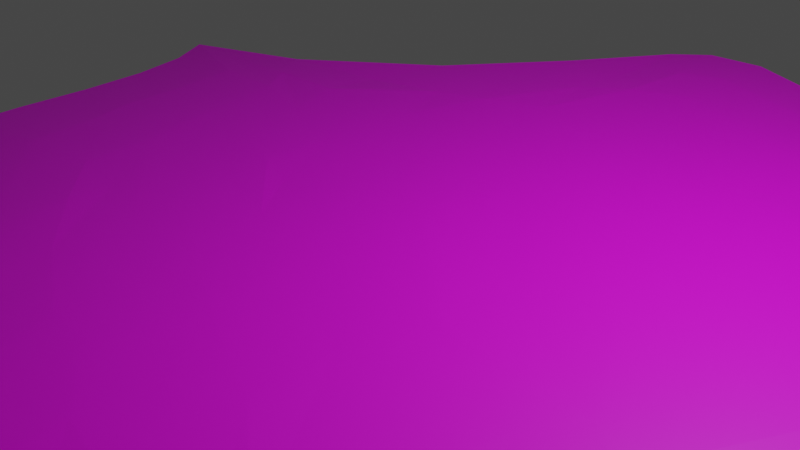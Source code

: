 # Source: Ground_med_flat.blend  (saved by Blender 2.90.8; exported with 4.5.12 LTS)
import bpy
from mathutils import Matrix  # noqa: F401  (used for matrix-valued properties, if any)

bpy.ops.wm.read_factory_settings(use_empty=True)
scene = bpy.context.scene
scene.name = 'Scene'

# ---- collections
col_collection = bpy.data.collections.new('Collection'); scene.collection.children.link(col_collection)

# ---- images (referenced by path relative to the original .blend; pixels are not part of the script)
import os
ASSET_DIR = os.environ.get("B2B_ASSET_DIR", "")  # directory of the original .blend (textures are referenced by path, not embedded)
HERE = os.path.dirname(os.path.abspath(__file__))  # packed textures are extracted next to this script under _unpacked/

def load_image(name, relpath, width, height, colorspace="sRGB"):
    """Load a texture the original file referenced (path relative to the .blend, or extracted next to this script)."""
    p = next((c for c in (os.path.join(HERE, relpath), os.path.join(ASSET_DIR, relpath)) if relpath and os.path.exists(c)), "")
    if p:
        img = bpy.data.images.load(p, check_existing=True)
        img.name = name
    else:  # same state as the original file: an image datablock whose file is absent (Cycles renders it pink)
        img = bpy.data.images.new(name, width, height)
        img.source = "FILE"
        img.filepath = "//" + (relpath or name)
    img.colorspace_settings.name = colorspace
    return img
img_texture_landscapes_png = load_image('Texture_Landscapes.png', 'Texture_Landscapes.png', 1024, 1024, 'sRGB')

# ---- materials (node trees are filled in below, after node groups)
mat_texture_ground_med_flat = bpy.data.materials.new('Texture_Ground_Med_Flat')
mat_texture_ground_med_flat.use_transparent_shadow = False

# ---- material node trees
mat_texture_ground_med_flat.use_nodes = True; mat_texture_ground_med_flat.node_tree.nodes.clear()
_N = mat_texture_ground_med_flat.node_tree.nodes; _L = mat_texture_ground_med_flat.node_tree.links
n0 = _N.new('ShaderNodeBsdfPrincipled'); n0.name = 'Principled BSDF'; n0.location = (10, 300)
n0.distribution = 'GGX'
n0.subsurface_method = 'BURLEY'
n0.inputs[3].default_value = 1.45
n0.inputs[27].default_value = (0.0, 0.0, 0.0, 1.0)
n0.inputs[28].default_value = 1.0
n1 = _N.new('ShaderNodeOutputMaterial'); n1.name = 'Material Output'; n1.location = (300, 300)
n2 = _N.new('ShaderNodeTexImage'); n2.name = 'Image Texture'; n2.location = (-385, 244)
n2.image = img_texture_landscapes_png
_L.new(n0.outputs[0], n1.inputs[0])
_L.new(n2.outputs[0], n0.inputs[0])
n1.is_active_output = True

# ---- world
world_world = bpy.data.worlds.new('World'); scene.world = world_world
world_world.use_nodes = True; world_world.node_tree.nodes.clear()
_N = world_world.node_tree.nodes; _L = world_world.node_tree.links
n0 = _N.new('ShaderNodeOutputWorld'); n0.name = 'World Output'; n0.location = (300, 300)
n1 = _N.new('ShaderNodeBackground'); n1.name = 'Background'; n1.location = (10, 300)
n1.inputs[0].default_value = (0.05088, 0.05088, 0.05088, 1.0)
_L.new(n1.outputs[0], n0.inputs[0])
n0.is_active_output = True
world_world.color = (0.05088, 0.05088, 0.05088)
world_world.use_sun_shadow = False
world_world.sun_shadow_jitter_overblur = 0.0

# ---- cameras
cam_camera = bpy.data.cameras.new('Camera')
cam_camera.clip_end = 100.0
cam_camera.ortho_scale = 7.314

# ---- lights
light_light = bpy.data.lights.new('Light', 'POINT')
light_light.transmission_factor = 0.0
light_light.energy = 1000.0
light_light.shadow_soft_size = 0.1
light_light.shadow_maximum_resolution = 0.006
light_light.use_absolute_resolution = True

# ---- meshes
me_plane_004 = bpy.data.meshes.new('Plane.004')
me_plane_004.from_pydata([(-6.312, 1.863, 0.005563), (-5.971, 1.278, 0.005563), (-5.77, 0.5222, 0.005563), (-5.676, -0.3629, 0.005563), (-5.647, -1.328, 0.005563), (-5.558, -2.157, 0.005563), (-5.468, -2.97, 0.005563), (-4.757, 2.484, 0.005563), (-5.312, 1.863, 0.02706), (-4.888, 1.378, 0.06623), (-4.73, 0.5716, 0.06623), (-4.66, -0.344, 0.06623), (-4.468, -0.9823, 0.06623), (-4.357, -1.77, 0.06623), (-4.338, -2.713, 0.02706), (-4.415, -3.799, 0.005563), (-3.139, 3.782, 0.005563), (-3.282, 2.63, 0.02706), (-4.312, 1.863, 0.06623), (-3.92, 1.34, 0.08863), (-3.752, 0.5445, 0.08863), (-3.589, -0.1834, 0.08863), (-3.396, -0.8177, 0.08863), (-3.314, -1.663, 0.08863), (-3.292, -2.607, 0.06623), (-3.367, -3.691, 0.02706), (-3.572, -4.938, 0.005563), (-2.019, 5.303, 0.005563), (-2.042, 4.202, 0.02706), (-2.296, 2.871, 0.06623), (-3.312, 1.863, 0.08863), (-3.008, 1.054, 0.08984), (-3.353, 0.2826, 0.09053), (-2.99, -0.5121, 0.08606), (-2.885, -1.25, 0.08749), (-2.49, -1.851, 0.08366), (-2.574, -2.273, 0.0962), (-2.451, -3.766, 0.06623), (-2.855, -5.258, 0.005563), (-1.231, 6.564, 0.005563), (-1.103, 5.477, 0.02706), (-1.138, 4.373, 0.06623), (-1.657, 3.042, 0.08863), (-1.951, 1.993, 0.08019), (-1.982, 0.7568, 0.08877), (-1.941, -0.1904, 0.09601), (-1.886, -0.7856, 0.08759), (-2.199, -1.261, 0.08695), (-1.639, -2.048, 0.08712), (-1.619, -2.973, 0.08838), (-1.844, -4.236, 0.06623), (-1.844, -5.236, 0.005563), (-0.8036, 6.955, 0.005563), (-0.5645, 5.792, 0.06623), (-0.59, 4.693, 0.08863), (-0.9293, 3.377, 0.08876), (-0.6252, 2.15, 0.08575), (-0.9001, 0.9175, 0.08008), (-1.362, -0.4341, 0.08302), (-0.8836, -1.07, 0.09036), (-1.103, -1.816, 0.09129), (-0.7492, -2.644, 0.08994), (-0.5825, -3.49, 0.09036), (-0.8438, -4.236, 0.06623), (-0.9073, -5.549, 0.005563), (-0.04626, 7.01, 0.005563), (-0.04626, 6.01, 0.06623), (0.09844, 5.003, 0.08863), (0.6017, 4.003, 0.07897), (0.5188, 2.552, 0.09278), (0.3794, 1.298, 0.08414), (0.1444, 0.1729, 0.09074), (-0.04127, -0.7915, 0.09036), (0.02244, -1.506, 0.08945), (0.2518, -2.461, 0.0954), (0.02502, -3.56, 0.09232), (-0.004011, -4.982, 0.06623), (-0.02235, -6.078, 0.005563), (1.267, 6.437, 0.005563), (1.516, 5.435, 0.06623), (1.836, 4.315, 0.08863), (1.909, 2.902, 0.08709), (2.015, 2.11, 0.08885), (1.319, 1.158, 0.08739), (1.494, -0.1776, 0.07953), (1.89, -1.276, 0.09308), (1.541, -2.159, 0.08498), (1.624, -3.091, 0.091), (0.879, -4.134, 0.08715), (0.9207, -5.254, 0.06623), (0.9053, -6.332, 0.005563), (2.547, 6.457, 0.005563), (2.778, 5.617, 0.02706), (2.826, 4.65, 0.06623), (3.17, 3.45, 0.06623), (3.125, 2.727, 0.08578), (2.655, 1.204, 0.08512), (2.869, -0.2261, 0.08863), (3.545, -1.393, 0.09559), (3.213, -1.936, 0.08863), (2.751, -3.871, 0.07878), (3.064, -4.556, 0.06623), (2.611, -5.559, 0.02706), (1.831, -6.509, 0.005563), (3.849, 5.665, 0.005563), (3.913, 4.71, 0.005563), (3.913, 3.71, 0.02706), (3.893, 2.625, 0.06623), (3.727, 1.417, 0.08863), (4.675, -0.271, 0.09038), (4.154, -1.38, 0.09442), (4.516, -2.136, 0.0942), (4.414, -3.641, 0.06623), (4.272, -4.886, 0.02706), (3.869, -6.011, 0.005563), (4.913, 3.71, 0.005563), (4.846, 2.663, 0.02706), (4.603, 1.496, 0.06623), (5.385, 0.2461, 0.06623), (5.583, -0.881, 0.06623), (5.688, -1.867, 0.06623), (5.57, -3.444, 0.02706), (5.403, -4.744, 0.005563), (5.781, 2.619, 0.005563), (5.547, 1.457, 0.005563), (6.229, 0.07107, 0.005563), (6.583, -0.881, 0.005563), (6.688, -1.867, 0.005563), (6.688, -2.867, 0.005563), (-6.312, 1.863, 0.0), (-5.971, 1.278, 0.0), (-5.77, 0.5222, 0.0), (-5.676, -0.3629, 0.0), (-5.647, -1.328, 0.0), (-5.558, -2.157, 0.0), (-5.468, -2.97, 0.0), (-4.757, 2.484, 0.0), (-4.415, -3.799, 0.0), (-3.139, 3.782, 0.0), (-3.572, -4.938, 0.0), (-2.019, 5.303, 0.0), (-2.855, -5.258, 0.0), (-1.231, 6.564, 0.0), (-1.844, -5.236, 0.0), (-0.8036, 6.955, 0.0), (-0.9073, -5.549, 0.0), (-0.04626, 7.01, 0.0), (-0.02235, -6.078, 0.0), (1.267, 6.437, 0.0), (0.9053, -6.332, 0.0), (2.547, 6.457, 0.0), (1.831, -6.509, 0.0), (3.849, 5.665, 0.0), (3.913, 4.71, 0.0), (3.869, -6.011, 0.0), (4.913, 3.71, 0.0), (5.403, -4.744, 0.0), (5.781, 2.619, 0.0), (5.547, 1.457, 0.0), (6.229, 0.07107, 0.0), (6.583, -0.881, 0.0), (6.688, -1.867, 0.0), (6.688, -2.867, 0.0)], [], [(0, 1, 9, 8), (1, 2, 10, 9), (2, 3, 11, 10), (3, 4, 12, 11), (4, 5, 13, 12), (5, 6, 14, 13), (7, 8, 18, 17), (8, 9, 19, 18), (9, 10, 20, 19), (10, 11, 21, 20), (11, 12, 22, 21), (12, 13, 23, 22), (13, 14, 24, 23), (14, 15, 25, 24), (16, 17, 29, 28), (17, 18, 30, 29), (18, 19, 31, 30), (19, 20, 32, 31), (20, 21, 33, 32), (21, 22, 34, 33), (22, 23, 35, 34), (23, 24, 36, 35), (24, 25, 37, 36), (25, 26, 38, 37), (27, 28, 41, 40), (28, 29, 42, 41), (29, 30, 43, 42), (30, 31, 44, 43), (31, 32, 45, 44), (32, 33, 46, 45), (33, 34, 47, 46), (34, 35, 48, 47), (35, 36, 49, 48), (36, 37, 50, 49), (37, 38, 51, 50), (39, 40, 53, 52), (40, 41, 54, 53), (41, 42, 55, 54), (42, 43, 56, 55), (43, 44, 57, 56), (44, 45, 58, 57), (45, 46, 59, 58), (46, 47, 60, 59), (47, 48, 61, 60), (48, 49, 62, 61), (49, 50, 63, 62), (50, 51, 64, 63), (52, 53, 66, 65), (53, 54, 67, 66), (54, 55, 68, 67), (55, 56, 69, 68), (56, 57, 70, 69), (57, 58, 71, 70), (58, 59, 72, 71), (59, 60, 73, 72), (60, 61, 74, 73), (61, 62, 75, 74), (62, 63, 76, 75), (63, 64, 77, 76), (65, 66, 79, 78), (66, 67, 80, 79), (67, 68, 81, 80), (68, 69, 82, 81), (69, 70, 83, 82), (70, 71, 84, 83), (71, 72, 85, 84), (72, 73, 86, 85), (73, 74, 87, 86), (74, 75, 88, 87), (75, 76, 89, 88), (76, 77, 90, 89), (78, 79, 92, 91), (79, 80, 93, 92), (80, 81, 94, 93), (81, 82, 95, 94), (82, 83, 96, 95), (83, 84, 97, 96), (84, 85, 98, 97), (85, 86, 99, 98), (86, 87, 100, 99), (87, 88, 101, 100), (88, 89, 102, 101), (89, 90, 103, 102), (92, 93, 105, 104), (93, 94, 106, 105), (94, 95, 107, 106), (95, 96, 108, 107), (96, 97, 109, 108), (97, 98, 110, 109), (98, 99, 111, 110), (99, 100, 112, 111), (100, 101, 113, 112), (101, 102, 114, 113), (106, 107, 116, 115), (107, 108, 117, 116), (108, 109, 118, 117), (109, 110, 119, 118), (110, 111, 120, 119), (111, 112, 121, 120), (112, 113, 122, 121), (116, 117, 124, 123), (117, 118, 125, 124), (118, 119, 126, 125), (119, 120, 127, 126), (120, 121, 128, 127), (92, 104, 91), (40, 39, 27), (28, 27, 16), (17, 16, 7), (8, 7, 0), (14, 6, 15), (25, 15, 26), (103, 114, 102), (114, 122, 113), (122, 128, 121), (116, 123, 115), (106, 115, 105), (91, 104, 152, 150), (4, 3, 132, 133), (123, 124, 158, 157), (52, 65, 146, 144), (5, 4, 133, 134), (124, 125, 159, 158), (64, 51, 143, 145), (6, 5, 134, 135), (125, 126, 160, 159), (39, 52, 144, 142), (51, 38, 141, 143), (126, 127, 161, 160), (127, 128, 162, 161), (0, 7, 136, 129), (27, 39, 142, 140), (15, 6, 135, 137), (104, 105, 153, 152), (38, 26, 139, 141), (26, 15, 137, 139), (114, 103, 151, 154), (122, 114, 154, 156), (103, 90, 149, 151), (128, 122, 156, 162), (1, 0, 129, 130), (78, 91, 150, 148), (90, 77, 147, 149), (115, 123, 157, 155), (2, 1, 130, 131), (7, 16, 138, 136), (105, 115, 155, 153), (65, 78, 148, 146), (3, 2, 131, 132), (16, 27, 140, 138), (77, 64, 145, 147)])
_uv = me_plane_004.uv_layers.new(name='UVMap')
_uv.uv.foreach_set('vector', [0.6328, 0.4199, 0.6621, 0.418, 0.6504, 0.4688, 0.6328, 0.4512, 0.6621, 0.418, 0.6953, 0.418, 0.6875, 0.4707, 0.6504, 0.4688, 0.6953, 0.418, 0.7344, 0.4199, 0.7246, 0.4668, 0.6875, 0.4707, 0.7344, 0.4199, 0.7754, 0.418, 0.7539, 0.4707, 0.7246, 0.4668, 0.7754, 0.418, 0.8125, 0.418, 0.7852, 0.4707, 0.7539, 0.4707, 0.8125, 0.418, 0.8457, 0.4219, 0.8262, 0.4648, 0.7852, 0.4707, 0.5996, 0.4863, 0.6328, 0.4512, 0.625, 0.5, 0.5879, 0.5547, 0.6328, 0.4512, 0.6504, 0.4688, 0.6484, 0.5137, 0.625, 0.5, 0.6504, 0.4688, 0.6875, 0.4707, 0.6836, 0.5156, 0.6484, 0.5137, 0.6875, 0.4707, 0.7246, 0.4668, 0.7129, 0.5195, 0.6836, 0.5156, 0.7246, 0.4668, 0.7539, 0.4707, 0.7402, 0.5215, 0.7129, 0.5195, 0.7539, 0.4707, 0.7852, 0.4707, 0.7773, 0.5195, 0.7402, 0.5215, 0.7852, 0.4707, 0.8262, 0.4648, 0.8164, 0.5137, 0.7773, 0.5195, 0.8262, 0.4648, 0.8711, 0.457, 0.8613, 0.5, 0.8164, 0.5137, 0.5391, 0.5703, 0.5879, 0.5547, 0.5762, 0.6055, 0.5156, 0.6289, 0.5879, 0.5547, 0.625, 0.5, 0.623, 0.5469, 0.5762, 0.6055, 0.625, 0.5, 0.6484, 0.5137, 0.6562, 0.5547, 0.623, 0.5469, 0.6484, 0.5137, 0.6836, 0.5156, 0.6934, 0.5332, 0.6562, 0.5547, 0.6836, 0.5156, 0.7129, 0.5195, 0.7246, 0.541, 0.6934, 0.5332, 0.7129, 0.5195, 0.7402, 0.5215, 0.7559, 0.543, 0.7246, 0.541, 0.7402, 0.5215, 0.7773, 0.5195, 0.7812, 0.5547, 0.7559, 0.543, 0.7773, 0.5195, 0.8164, 0.5137, 0.7988, 0.5469, 0.7812, 0.5547, 0.8164, 0.5137, 0.8613, 0.5, 0.8594, 0.543, 0.7988, 0.5469, 0.8613, 0.5, 0.9082, 0.4863, 0.9238, 0.5117, 0.8594, 0.543, 0.4629, 0.6387, 0.5156, 0.6289, 0.502, 0.6719, 0.4551, 0.6836, 0.5156, 0.6289, 0.5762, 0.6055, 0.5625, 0.6328, 0.502, 0.6719, 0.5762, 0.6055, 0.623, 0.5469, 0.6113, 0.6094, 0.5625, 0.6328, 0.623, 0.5469, 0.6562, 0.5547, 0.666, 0.5996, 0.6113, 0.6094, 0.6562, 0.5547, 0.6934, 0.5332, 0.709, 0.5918, 0.666, 0.5996, 0.6934, 0.5332, 0.7246, 0.541, 0.7324, 0.5898, 0.709, 0.5918, 0.7246, 0.541, 0.7559, 0.543, 0.7539, 0.5703, 0.7324, 0.5898, 0.7559, 0.543, 0.7812, 0.5547, 0.7832, 0.5898, 0.7539, 0.5703, 0.7812, 0.5547, 0.7988, 0.5469, 0.8242, 0.5879, 0.7832, 0.5898, 0.7988, 0.5469, 0.8594, 0.543, 0.8789, 0.5645, 0.8242, 0.5879, 0.8594, 0.543, 0.9238, 0.5117, 0.9258, 0.5547, 0.8789, 0.5645, 0.4082, 0.6875, 0.4551, 0.6836, 0.4395, 0.709, 0.3887, 0.7168, 0.4551, 0.6836, 0.502, 0.6719, 0.4883, 0.6992, 0.4395, 0.709, 0.502, 0.6719, 0.5625, 0.6328, 0.5469, 0.6719, 0.4883, 0.6992, 0.5625, 0.6328, 0.6113, 0.6094, 0.6016, 0.6719, 0.5469, 0.6719, 0.6113, 0.6094, 0.666, 0.5996, 0.6523, 0.6504, 0.6016, 0.6719, 0.666, 0.5996, 0.709, 0.5918, 0.7129, 0.6133, 0.6523, 0.6504, 0.709, 0.5918, 0.7324, 0.5898, 0.7402, 0.6309, 0.7129, 0.6133, 0.7324, 0.5898, 0.7539, 0.5703, 0.7715, 0.6172, 0.7402, 0.6309, 0.7539, 0.5703, 0.7832, 0.5898, 0.8047, 0.623, 0.7715, 0.6172, 0.7832, 0.5898, 0.8242, 0.5879, 0.8398, 0.627, 0.8047, 0.623, 0.8242, 0.5879, 0.8789, 0.5645, 0.875, 0.6094, 0.8398, 0.627, 0.8789, 0.5645, 0.9258, 0.5547, 0.9316, 0.5977, 0.875, 0.6094, 0.3887, 0.7168, 0.4395, 0.709, 0.4297, 0.7363, 0.3867, 0.75, 0.4395, 0.709, 0.4883, 0.6992, 0.4727, 0.7344, 0.4297, 0.7363, 0.4883, 0.6992, 0.5469, 0.6719, 0.5176, 0.7461, 0.4727, 0.7344, 0.5469, 0.6719, 0.6016, 0.6719, 0.5781, 0.7266, 0.5176, 0.7461, 0.6016, 0.6719, 0.6523, 0.6504, 0.6348, 0.707, 0.5781, 0.7266, 0.6523, 0.6504, 0.7129, 0.6133, 0.6836, 0.6855, 0.6348, 0.707, 0.7129, 0.6133, 0.7402, 0.6309, 0.7246, 0.6719, 0.6836, 0.6855, 0.7402, 0.6309, 0.7715, 0.6172, 0.7559, 0.6699, 0.7246, 0.6719, 0.7715, 0.6172, 0.8047, 0.623, 0.793, 0.6738, 0.7559, 0.6699, 0.8047, 0.623, 0.8398, 0.627, 0.8418, 0.6523, 0.793, 0.6738, 0.8398, 0.627, 0.875, 0.6094, 0.9004, 0.6406, 0.8418, 0.6523, 0.875, 0.6094, 0.9316, 0.5977, 0.9453, 0.6367, 0.9004, 0.6406, 0.3867, 0.75, 0.4297, 0.7363, 0.4512, 0.8027, 0.4062, 0.8027, 0.4297, 0.7363, 0.4727, 0.7344, 0.5, 0.8027, 0.4512, 0.8027, 0.4727, 0.7344, 0.5176, 0.7461, 0.5625, 0.793, 0.5, 0.8027, 0.5176, 0.7461, 0.5781, 0.7266, 0.5918, 0.7891, 0.5625, 0.793, 0.5781, 0.7266, 0.6348, 0.707, 0.6387, 0.748, 0.5918, 0.7891, 0.6348, 0.707, 0.6836, 0.6855, 0.6934, 0.7422, 0.6387, 0.748, 0.6836, 0.6855, 0.7246, 0.6719, 0.7383, 0.75, 0.6934, 0.7422, 0.7246, 0.6719, 0.7559, 0.6699, 0.7754, 0.7285, 0.7383, 0.75, 0.7559, 0.6699, 0.793, 0.6738, 0.8145, 0.7227, 0.7754, 0.7285, 0.793, 0.6738, 0.8418, 0.6523, 0.8594, 0.6836, 0.8145, 0.7227, 0.8418, 0.6523, 0.9004, 0.6406, 0.9043, 0.6797, 0.8594, 0.6836, 0.9004, 0.6406, 0.9453, 0.6367, 0.9473, 0.6777, 0.9043, 0.6797, 0.4062, 0.8027, 0.4512, 0.8027, 0.4453, 0.8574, 0.4102, 0.8574, 0.4512, 0.8027, 0.5, 0.8027, 0.4824, 0.8496, 0.4453, 0.8574, 0.5, 0.8027, 0.5625, 0.793, 0.5352, 0.8516, 0.4824, 0.8496, 0.5625, 0.793, 0.5918, 0.7891, 0.5664, 0.8438, 0.5352, 0.8516, 0.5918, 0.7891, 0.6387, 0.748, 0.6328, 0.8066, 0.5664, 0.8438, 0.6387, 0.748, 0.6934, 0.7422, 0.6914, 0.8027, 0.6328, 0.8066, 0.6934, 0.7422, 0.7383, 0.75, 0.7383, 0.8203, 0.6914, 0.8027, 0.7383, 0.75, 0.7754, 0.7285, 0.7617, 0.8008, 0.7383, 0.8203, 0.7754, 0.7285, 0.8145, 0.7227, 0.8398, 0.7656, 0.7617, 0.8008, 0.8145, 0.7227, 0.8594, 0.6836, 0.8633, 0.7715, 0.8398, 0.7656, 0.8594, 0.6836, 0.9043, 0.6797, 0.9043, 0.75, 0.8633, 0.7715, 0.9043, 0.6797, 0.9473, 0.6777, 0.9453, 0.7227, 0.9043, 0.75, 0.4453, 0.8574, 0.4824, 0.8496, 0.4766, 0.9062, 0.4355, 0.8945, 0.4824, 0.8496, 0.5352, 0.8516, 0.5215, 0.8887, 0.4766, 0.9062, 0.5352, 0.8516, 0.5664, 0.8438, 0.5664, 0.877, 0.5215, 0.8887, 0.5664, 0.8438, 0.6328, 0.8066, 0.6211, 0.8574, 0.5664, 0.877, 0.6328, 0.8066, 0.6914, 0.8027, 0.6895, 0.877, 0.6211, 0.8574, 0.6914, 0.8027, 0.7383, 0.8203, 0.7383, 0.8457, 0.6895, 0.877, 0.7383, 0.8203, 0.7617, 0.8008, 0.7695, 0.8496, 0.7383, 0.8457, 0.7617, 0.8008, 0.8398, 0.7656, 0.8281, 0.8301, 0.7695, 0.8496, 0.8398, 0.7656, 0.8633, 0.7715, 0.875, 0.8145, 0.8281, 0.8301, 0.8633, 0.7715, 0.9043, 0.75, 0.9121, 0.791, 0.875, 0.8145, 0.5215, 0.8887, 0.5664, 0.877, 0.5664, 0.916, 0.5215, 0.9336, 0.5664, 0.877, 0.6211, 0.8574, 0.6172, 0.8965, 0.5664, 0.916, 0.6211, 0.8574, 0.6895, 0.877, 0.6699, 0.916, 0.6172, 0.8965, 0.6895, 0.877, 0.7383, 0.8457, 0.7148, 0.9102, 0.6699, 0.916, 0.7383, 0.8457, 0.7695, 0.8496, 0.7578, 0.9004, 0.7148, 0.9102, 0.7695, 0.8496, 0.8281, 0.8301, 0.8184, 0.875, 0.7578, 0.9004, 0.8281, 0.8301, 0.875, 0.8145, 0.8652, 0.8574, 0.8184, 0.875, 0.5664, 0.916, 0.6172, 0.8965, 0.6133, 0.9414, 0.5625, 0.9492, 0.6172, 0.8965, 0.6699, 0.916, 0.6738, 0.9492, 0.6133, 0.9414, 0.6699, 0.916, 0.7148, 0.9102, 0.7148, 0.9551, 0.6738, 0.9492, 0.7148, 0.9102, 0.7578, 0.9004, 0.7617, 0.9414, 0.7148, 0.9551, 0.7578, 0.9004, 0.8184, 0.875, 0.8047, 0.9219, 0.7617, 0.9414, 0.4453, 0.8574, 0.4355, 0.8945, 0.4102, 0.8574, 0.4551, 0.6836, 0.4082, 0.6875, 0.4629, 0.6387, 0.5156, 0.6289, 0.4629, 0.6387, 0.5391, 0.5703, 0.5879, 0.5547, 0.5391, 0.5703, 0.5996, 0.4863, 0.6328, 0.4512, 0.5996, 0.4863, 0.6328, 0.4199, 0.8262, 0.4648, 0.8457, 0.4219, 0.8711, 0.457, 0.8613, 0.5, 0.8711, 0.457, 0.9082, 0.4863, 0.9453, 0.7227, 0.9121, 0.791, 0.9043, 0.75, 0.9121, 0.791, 0.8652, 0.8574, 0.875, 0.8145, 0.8652, 0.8574, 0.8047, 0.9219, 0.8184, 0.875, 0.5664, 0.916, 0.5625, 0.9492, 0.5215, 0.9336, 0.5215, 0.8887, 0.5215, 0.9336, 0.4766, 0.9062, 0.4102, 0.8574, 0.4355, 0.8945, 0.4102, 0.916, 0.3828, 0.875, 0.7754, 0.418, 0.7344, 0.4199, 0.7383, 0.3945, 0.7832, 0.3906, 0.5625, 0.9492, 0.6133, 0.9414, 0.6055, 0.9707, 0.5488, 0.9805, 0.3887, 0.7168, 0.3867, 0.75, 0.3555, 0.7578, 0.3555, 0.7207, 0.8125, 0.418, 0.7754, 0.418, 0.7832, 0.3906, 0.8242, 0.3906, 0.6133, 0.9414, 0.6738, 0.9492, 0.6719, 0.9805, 0.6055, 0.9707, 0.9316, 0.5977, 0.9258, 0.5547, 0.9473, 0.543, 0.957, 0.5879, 0.8457, 0.4219, 0.8125, 0.418, 0.8242, 0.3906, 0.8594, 0.3965, 0.6738, 0.9492, 0.7148, 0.9551, 0.7188, 0.9824, 0.6719, 0.9805, 0.4082, 0.6875, 0.3887, 0.7168, 0.3555, 0.7207, 0.3828, 0.6855, 0.9258, 0.5547, 0.9238, 0.5117, 0.9492, 0.498, 0.9473, 0.543, 0.7148, 0.9551, 0.7617, 0.9414, 0.7695, 0.9707, 0.7188, 0.9824, 0.7617, 0.9414, 0.8047, 0.9219, 0.8164, 0.9453, 0.7695, 0.9707, 0.6328, 0.4199, 0.5996, 0.4863, 0.5898, 0.4648, 0.627, 0.3945, 0.4629, 0.6387, 0.4082, 0.6875, 0.3828, 0.6855, 0.4375, 0.6348, 0.8711, 0.457, 0.8457, 0.4219, 0.8594, 0.3965, 0.8887, 0.4355, 0.4355, 0.8945, 0.4766, 0.9062, 0.4531, 0.9297, 0.4102, 0.916, 0.9238, 0.5117, 0.9082, 0.4863, 0.9297, 0.4629, 0.9492, 0.498, 0.9082, 0.4863, 0.8711, 0.457, 0.8887, 0.4355, 0.9297, 0.4629, 0.9121, 0.791, 0.9453, 0.7227, 0.9707, 0.7246, 0.9355, 0.8047, 0.8652, 0.8574, 0.9121, 0.791, 0.9355, 0.8047, 0.8848, 0.875, 0.9453, 0.7227, 0.9473, 0.6777, 0.9727, 0.6758, 0.9707, 0.7246, 0.8047, 0.9219, 0.8652, 0.8574, 0.8848, 0.875, 0.8164, 0.9453, 0.6621, 0.418, 0.6328, 0.4199, 0.627, 0.3945, 0.6602, 0.3906, 0.4062, 0.8027, 0.4102, 0.8574, 0.3828, 0.875, 0.375, 0.8164, 0.9473, 0.6777, 0.9453, 0.6367, 0.9688, 0.6348, 0.9727, 0.6758, 0.5215, 0.9336, 0.5625, 0.9492, 0.5488, 0.9805, 0.502, 0.957, 0.6953, 0.418, 0.6621, 0.418, 0.6602, 0.3906, 0.6953, 0.3926, 0.5996, 0.4863, 0.5391, 0.5703, 0.5195, 0.5586, 0.5898, 0.4648, 0.4766, 0.9062, 0.5215, 0.9336, 0.502, 0.957, 0.4531, 0.9297, 0.3867, 0.75, 0.4062, 0.8027, 0.375, 0.8164, 0.3555, 0.7578, 0.7344, 0.4199, 0.6953, 0.418, 0.6953, 0.3926, 0.7383, 0.3945, 0.5391, 0.5703, 0.4629, 0.6387, 0.4375, 0.6348, 0.5195, 0.5586, 0.9453, 0.6367, 0.9316, 0.5977, 0.957, 0.5879, 0.9688, 0.6348])
_uv.active_render = True
_uv = me_plane_004.uv_layers.new(name='UVMap.001')
_uv.uv.foreach_set('vector', [0.6328, 0.4199, 0.6621, 0.418, 0.6504, 0.4688, 0.6328, 0.4512, 0.6621, 0.418, 0.6953, 0.418, 0.6875, 0.4707, 0.6504, 0.4688, 0.6953, 0.418, 0.7344, 0.4199, 0.7246, 0.4668, 0.6875, 0.4707, 0.7344, 0.4199, 0.7754, 0.418, 0.7539, 0.4707, 0.7246, 0.4668, 0.7754, 0.418, 0.8125, 0.418, 0.7852, 0.4707, 0.7539, 0.4707, 0.8125, 0.418, 0.8457, 0.4219, 0.8262, 0.4648, 0.7852, 0.4707, 0.5996, 0.4863, 0.6328, 0.4512, 0.625, 0.5, 0.5879, 0.5547, 0.6328, 0.4512, 0.6504, 0.4688, 0.6484, 0.5137, 0.625, 0.5, 0.6504, 0.4688, 0.6875, 0.4707, 0.6836, 0.5156, 0.6484, 0.5137, 0.6875, 0.4707, 0.7246, 0.4668, 0.7129, 0.5195, 0.6836, 0.5156, 0.7246, 0.4668, 0.7539, 0.4707, 0.7402, 0.5215, 0.7129, 0.5195, 0.7539, 0.4707, 0.7852, 0.4707, 0.7773, 0.5195, 0.7402, 0.5215, 0.7852, 0.4707, 0.8262, 0.4648, 0.8164, 0.5137, 0.7773, 0.5195, 0.8262, 0.4648, 0.8711, 0.457, 0.8613, 0.5, 0.8164, 0.5137, 0.5391, 0.5703, 0.5879, 0.5547, 0.5762, 0.6055, 0.5156, 0.6289, 0.5879, 0.5547, 0.625, 0.5, 0.623, 0.5469, 0.5762, 0.6055, 0.625, 0.5, 0.6484, 0.5137, 0.6562, 0.5547, 0.623, 0.5469, 0.6484, 0.5137, 0.6836, 0.5156, 0.6934, 0.5332, 0.6562, 0.5547, 0.6836, 0.5156, 0.7129, 0.5195, 0.7246, 0.541, 0.6934, 0.5332, 0.7129, 0.5195, 0.7402, 0.5215, 0.7559, 0.543, 0.7246, 0.541, 0.7402, 0.5215, 0.7773, 0.5195, 0.7812, 0.5547, 0.7559, 0.543, 0.7773, 0.5195, 0.8164, 0.5137, 0.7988, 0.5469, 0.7812, 0.5547, 0.8164, 0.5137, 0.8613, 0.5, 0.8594, 0.543, 0.7988, 0.5469, 0.8613, 0.5, 0.9082, 0.4863, 0.9238, 0.5117, 0.8594, 0.543, 0.4629, 0.6387, 0.5156, 0.6289, 0.502, 0.6719, 0.4551, 0.6836, 0.5156, 0.6289, 0.5762, 0.6055, 0.5625, 0.6328, 0.502, 0.6719, 0.5762, 0.6055, 0.623, 0.5469, 0.6113, 0.6094, 0.5625, 0.6328, 0.623, 0.5469, 0.6562, 0.5547, 0.666, 0.5996, 0.6113, 0.6094, 0.6562, 0.5547, 0.6934, 0.5332, 0.709, 0.5918, 0.666, 0.5996, 0.6934, 0.5332, 0.7246, 0.541, 0.7324, 0.5898, 0.709, 0.5918, 0.7246, 0.541, 0.7559, 0.543, 0.7539, 0.5703, 0.7324, 0.5898, 0.7559, 0.543, 0.7812, 0.5547, 0.7832, 0.5898, 0.7539, 0.5703, 0.7812, 0.5547, 0.7988, 0.5469, 0.8242, 0.5879, 0.7832, 0.5898, 0.7988, 0.5469, 0.8594, 0.543, 0.8789, 0.5645, 0.8242, 0.5879, 0.8594, 0.543, 0.9238, 0.5117, 0.9258, 0.5547, 0.8789, 0.5645, 0.4082, 0.6875, 0.4551, 0.6836, 0.4395, 0.709, 0.3887, 0.7168, 0.4551, 0.6836, 0.502, 0.6719, 0.4883, 0.6992, 0.4395, 0.709, 0.502, 0.6719, 0.5625, 0.6328, 0.5469, 0.6719, 0.4883, 0.6992, 0.5625, 0.6328, 0.6113, 0.6094, 0.6016, 0.6719, 0.5469, 0.6719, 0.6113, 0.6094, 0.666, 0.5996, 0.6523, 0.6504, 0.6016, 0.6719, 0.666, 0.5996, 0.709, 0.5918, 0.7129, 0.6133, 0.6523, 0.6504, 0.709, 0.5918, 0.7324, 0.5898, 0.7402, 0.6309, 0.7129, 0.6133, 0.7324, 0.5898, 0.7539, 0.5703, 0.7715, 0.6172, 0.7402, 0.6309, 0.7539, 0.5703, 0.7832, 0.5898, 0.8047, 0.623, 0.7715, 0.6172, 0.7832, 0.5898, 0.8242, 0.5879, 0.8398, 0.627, 0.8047, 0.623, 0.8242, 0.5879, 0.8789, 0.5645, 0.875, 0.6094, 0.8398, 0.627, 0.8789, 0.5645, 0.9258, 0.5547, 0.9316, 0.5977, 0.875, 0.6094, 0.3887, 0.7168, 0.4395, 0.709, 0.4297, 0.7363, 0.3867, 0.75, 0.4395, 0.709, 0.4883, 0.6992, 0.4727, 0.7344, 0.4297, 0.7363, 0.4883, 0.6992, 0.5469, 0.6719, 0.5176, 0.7461, 0.4727, 0.7344, 0.5469, 0.6719, 0.6016, 0.6719, 0.5781, 0.7266, 0.5176, 0.7461, 0.6016, 0.6719, 0.6523, 0.6504, 0.6348, 0.707, 0.5781, 0.7266, 0.6523, 0.6504, 0.7129, 0.6133, 0.6836, 0.6855, 0.6348, 0.707, 0.7129, 0.6133, 0.7402, 0.6309, 0.7246, 0.6719, 0.6836, 0.6855, 0.7402, 0.6309, 0.7715, 0.6172, 0.7559, 0.6699, 0.7246, 0.6719, 0.7715, 0.6172, 0.8047, 0.623, 0.793, 0.6738, 0.7559, 0.6699, 0.8047, 0.623, 0.8398, 0.627, 0.8418, 0.6523, 0.793, 0.6738, 0.8398, 0.627, 0.875, 0.6094, 0.9004, 0.6406, 0.8418, 0.6523, 0.875, 0.6094, 0.9316, 0.5977, 0.9453, 0.6367, 0.9004, 0.6406, 0.3867, 0.75, 0.4297, 0.7363, 0.4512, 0.8027, 0.4062, 0.8027, 0.4297, 0.7363, 0.4727, 0.7344, 0.5, 0.8027, 0.4512, 0.8027, 0.4727, 0.7344, 0.5176, 0.7461, 0.5625, 0.793, 0.5, 0.8027, 0.5176, 0.7461, 0.5781, 0.7266, 0.5918, 0.7891, 0.5625, 0.793, 0.5781, 0.7266, 0.6348, 0.707, 0.6387, 0.748, 0.5918, 0.7891, 0.6348, 0.707, 0.6836, 0.6855, 0.6934, 0.7422, 0.6387, 0.748, 0.6836, 0.6855, 0.7246, 0.6719, 0.7383, 0.75, 0.6934, 0.7422, 0.7246, 0.6719, 0.7559, 0.6699, 0.7754, 0.7285, 0.7383, 0.75, 0.7559, 0.6699, 0.793, 0.6738, 0.8145, 0.7227, 0.7754, 0.7285, 0.793, 0.6738, 0.8418, 0.6523, 0.8594, 0.6836, 0.8145, 0.7227, 0.8418, 0.6523, 0.9004, 0.6406, 0.9043, 0.6797, 0.8594, 0.6836, 0.9004, 0.6406, 0.9453, 0.6367, 0.9473, 0.6777, 0.9043, 0.6797, 0.4062, 0.8027, 0.4512, 0.8027, 0.4453, 0.8574, 0.4102, 0.8574, 0.4512, 0.8027, 0.5, 0.8027, 0.4824, 0.8496, 0.4453, 0.8574, 0.5, 0.8027, 0.5625, 0.793, 0.5352, 0.8516, 0.4824, 0.8496, 0.5625, 0.793, 0.5918, 0.7891, 0.5664, 0.8438, 0.5352, 0.8516, 0.5918, 0.7891, 0.6387, 0.748, 0.6328, 0.8066, 0.5664, 0.8438, 0.6387, 0.748, 0.6934, 0.7422, 0.6914, 0.8027, 0.6328, 0.8066, 0.6934, 0.7422, 0.7383, 0.75, 0.7383, 0.8203, 0.6914, 0.8027, 0.7383, 0.75, 0.7754, 0.7285, 0.7617, 0.8008, 0.7383, 0.8203, 0.7754, 0.7285, 0.8145, 0.7227, 0.8398, 0.7656, 0.7617, 0.8008, 0.8145, 0.7227, 0.8594, 0.6836, 0.8633, 0.7715, 0.8398, 0.7656, 0.8594, 0.6836, 0.9043, 0.6797, 0.9043, 0.75, 0.8633, 0.7715, 0.9043, 0.6797, 0.9473, 0.6777, 0.9453, 0.7227, 0.9043, 0.75, 0.4453, 0.8574, 0.4824, 0.8496, 0.4766, 0.9062, 0.4355, 0.8945, 0.4824, 0.8496, 0.5352, 0.8516, 0.5215, 0.8887, 0.4766, 0.9062, 0.5352, 0.8516, 0.5664, 0.8438, 0.5664, 0.877, 0.5215, 0.8887, 0.5664, 0.8438, 0.6328, 0.8066, 0.6211, 0.8574, 0.5664, 0.877, 0.6328, 0.8066, 0.6914, 0.8027, 0.6895, 0.877, 0.6211, 0.8574, 0.6914, 0.8027, 0.7383, 0.8203, 0.7383, 0.8457, 0.6895, 0.877, 0.7383, 0.8203, 0.7617, 0.8008, 0.7695, 0.8496, 0.7383, 0.8457, 0.7617, 0.8008, 0.8398, 0.7656, 0.8281, 0.8301, 0.7695, 0.8496, 0.8398, 0.7656, 0.8633, 0.7715, 0.875, 0.8145, 0.8281, 0.8301, 0.8633, 0.7715, 0.9043, 0.75, 0.9121, 0.791, 0.875, 0.8145, 0.5215, 0.8887, 0.5664, 0.877, 0.5664, 0.916, 0.5215, 0.9336, 0.5664, 0.877, 0.6211, 0.8574, 0.6172, 0.8965, 0.5664, 0.916, 0.6211, 0.8574, 0.6895, 0.877, 0.6699, 0.916, 0.6172, 0.8965, 0.6895, 0.877, 0.7383, 0.8457, 0.7148, 0.9102, 0.6699, 0.916, 0.7383, 0.8457, 0.7695, 0.8496, 0.7578, 0.9004, 0.7148, 0.9102, 0.7695, 0.8496, 0.8281, 0.8301, 0.8184, 0.875, 0.7578, 0.9004, 0.8281, 0.8301, 0.875, 0.8145, 0.8652, 0.8574, 0.8184, 0.875, 0.5664, 0.916, 0.6172, 0.8965, 0.6133, 0.9414, 0.5625, 0.9492, 0.6172, 0.8965, 0.6699, 0.916, 0.6738, 0.9492, 0.6133, 0.9414, 0.6699, 0.916, 0.7148, 0.9102, 0.7148, 0.9551, 0.6738, 0.9492, 0.7148, 0.9102, 0.7578, 0.9004, 0.7617, 0.9414, 0.7148, 0.9551, 0.7578, 0.9004, 0.8184, 0.875, 0.8047, 0.9219, 0.7617, 0.9414, 0.4453, 0.8574, 0.4355, 0.8945, 0.4102, 0.8574, 0.4551, 0.6836, 0.4082, 0.6875, 0.4629, 0.6387, 0.5156, 0.6289, 0.4629, 0.6387, 0.5391, 0.5703, 0.5879, 0.5547, 0.5391, 0.5703, 0.5996, 0.4863, 0.6328, 0.4512, 0.5996, 0.4863, 0.6328, 0.4199, 0.8262, 0.4648, 0.8457, 0.4219, 0.8711, 0.457, 0.8613, 0.5, 0.8711, 0.457, 0.9082, 0.4863, 0.9453, 0.7227, 0.9121, 0.791, 0.9043, 0.75, 0.9121, 0.791, 0.8652, 0.8574, 0.875, 0.8145, 0.8652, 0.8574, 0.8047, 0.9219, 0.8184, 0.875, 0.5664, 0.916, 0.5625, 0.9492, 0.5215, 0.9336, 0.5215, 0.8887, 0.5215, 0.9336, 0.4766, 0.9062, 0.4102, 0.8574, 0.4355, 0.8945, 0.4102, 0.916, 0.3828, 0.875, 0.7754, 0.418, 0.7344, 0.4199, 0.7383, 0.3945, 0.7832, 0.3906, 0.5625, 0.9492, 0.6133, 0.9414, 0.6055, 0.9707, 0.5488, 0.9805, 0.3887, 0.7168, 0.3867, 0.75, 0.3555, 0.7578, 0.3555, 0.7207, 0.8125, 0.418, 0.7754, 0.418, 0.7832, 0.3906, 0.8242, 0.3906, 0.6133, 0.9414, 0.6738, 0.9492, 0.6719, 0.9805, 0.6055, 0.9707, 0.9316, 0.5977, 0.9258, 0.5547, 0.9473, 0.543, 0.957, 0.5879, 0.8457, 0.4219, 0.8125, 0.418, 0.8242, 0.3906, 0.8594, 0.3965, 0.6738, 0.9492, 0.7148, 0.9551, 0.7188, 0.9824, 0.6719, 0.9805, 0.4082, 0.6875, 0.3887, 0.7168, 0.3555, 0.7207, 0.3828, 0.6855, 0.9258, 0.5547, 0.9238, 0.5117, 0.9492, 0.498, 0.9473, 0.543, 0.7148, 0.9551, 0.7617, 0.9414, 0.7695, 0.9707, 0.7188, 0.9824, 0.7617, 0.9414, 0.8047, 0.9219, 0.8164, 0.9453, 0.7695, 0.9707, 0.6328, 0.4199, 0.5996, 0.4863, 0.5898, 0.4648, 0.627, 0.3945, 0.4629, 0.6387, 0.4082, 0.6875, 0.3828, 0.6855, 0.4375, 0.6348, 0.8711, 0.457, 0.8457, 0.4219, 0.8594, 0.3965, 0.8887, 0.4355, 0.4355, 0.8945, 0.4766, 0.9062, 0.4531, 0.9297, 0.4102, 0.916, 0.9238, 0.5117, 0.9082, 0.4863, 0.9297, 0.4629, 0.9492, 0.498, 0.9082, 0.4863, 0.8711, 0.457, 0.8887, 0.4355, 0.9297, 0.4629, 0.9121, 0.791, 0.9453, 0.7227, 0.9707, 0.7246, 0.9355, 0.8047, 0.8652, 0.8574, 0.9121, 0.791, 0.9355, 0.8047, 0.8848, 0.875, 0.9453, 0.7227, 0.9473, 0.6777, 0.9727, 0.6758, 0.9707, 0.7246, 0.8047, 0.9219, 0.8652, 0.8574, 0.8848, 0.875, 0.8164, 0.9453, 0.6621, 0.418, 0.6328, 0.4199, 0.627, 0.3945, 0.6602, 0.3906, 0.4062, 0.8027, 0.4102, 0.8574, 0.3828, 0.875, 0.375, 0.8164, 0.9473, 0.6777, 0.9453, 0.6367, 0.9688, 0.6348, 0.9727, 0.6758, 0.5215, 0.9336, 0.5625, 0.9492, 0.5488, 0.9805, 0.502, 0.957, 0.6953, 0.418, 0.6621, 0.418, 0.6602, 0.3906, 0.6953, 0.3926, 0.5996, 0.4863, 0.5391, 0.5703, 0.5195, 0.5586, 0.5898, 0.4648, 0.4766, 0.9062, 0.5215, 0.9336, 0.502, 0.957, 0.4531, 0.9297, 0.3867, 0.75, 0.4062, 0.8027, 0.375, 0.8164, 0.3555, 0.7578, 0.7344, 0.4199, 0.6953, 0.418, 0.6953, 0.3926, 0.7383, 0.3945, 0.5391, 0.5703, 0.4629, 0.6387, 0.4375, 0.6348, 0.5195, 0.5586, 0.9453, 0.6367, 0.9316, 0.5977, 0.957, 0.5879, 0.9688, 0.6348])
me_plane_004.materials.append(mat_texture_ground_med_flat)
me_plane_004.use_remesh_fix_poles = True
me_plane_004.use_remesh_preserve_attributes = False
me_plane_004.use_mirror_vertex_groups = False
me_plane_004.update()

# ---- objects
ob_light = bpy.data.objects.new('Light', light_light)
ob_camera = bpy.data.objects.new('Camera', cam_camera)
ob_ground_med_flat = bpy.data.objects.new('Ground_Med_Flat', me_plane_004)

# ---- transforms, parenting, visibility, modifiers, constraints
ob_light.location = (4.076, 1.005, 5.904)
ob_light.rotation_euler = (0.6503, 0.05522, 1.866)
ob_light.lock_rotations_4d = False
ob_light.empty_display_type = 'ARROWS'
ob_light.color = (0.0, 0.0, 0.0, 0.0)
ob_light.lineart.crease_threshold = 0.0
ob_camera.location = (7.359, -6.926, 4.958)
ob_camera.rotation_euler = (1.109, 0.0, 0.8149)
ob_camera.lock_rotations_4d = False
ob_camera.empty_display_type = 'ARROWS'
ob_camera.color = (0.0, 0.0, 0.0, 0.0)
ob_camera.display_type = 'WIRE'
ob_camera.lineart.crease_threshold = 0.0
ob_ground_med_flat.location = (0.0, 0.0, 0.0)
ob_ground_med_flat.lineart.crease_threshold = 0.0

# ---- collection membership
col_collection.objects.link(ob_light)
col_collection.objects.link(ob_camera)
col_collection.objects.link(ob_ground_med_flat)

# ---- scene / render settings (as saved in the file)
scene.camera = ob_camera
scene.frame_start = 1; scene.frame_end = 250; scene.frame_set(1)
scene.render.engine = 'BLENDER_EEVEE_NEXT'
scene.cycles.use_denoising = False
scene.cycles.samples = 128
scene.cycles.sampling_pattern = 'TABULATED_SOBOL'
scene.cycles.use_adaptive_sampling = False
scene.cycles.use_light_tree = False
scene.view_settings.view_transform = 'Filmic'
bpy.context.view_layer.update()

